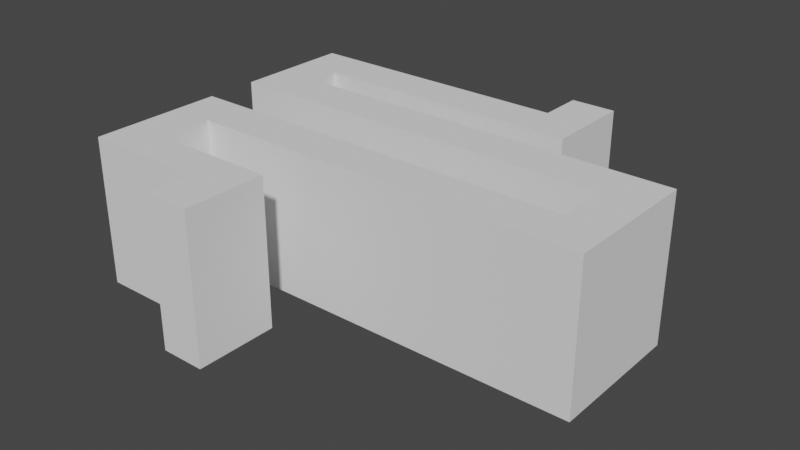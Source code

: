 # Source: MPath.blend  (saved by Blender 2.81.16; exported with 4.5.12 LTS)
import bpy
from mathutils import Matrix  # noqa: F401  (used for matrix-valued properties, if any)

bpy.ops.wm.read_factory_settings(use_empty=True)
scene = bpy.context.scene
scene.name = 'Scene'

# ---- collections
col_collection = bpy.data.collections.new('Collection'); scene.collection.children.link(col_collection)

# ---- world
world_world = bpy.data.worlds.new('World'); scene.world = world_world
world_world.use_nodes = True; world_world.node_tree.nodes.clear()
_N = world_world.node_tree.nodes; _L = world_world.node_tree.links
n0 = _N.new('ShaderNodeOutputWorld'); n0.name = 'World Output'; n0.location = (300, 300)
n1 = _N.new('ShaderNodeBackground'); n1.name = 'Background'; n1.location = (10, 300)
n1.inputs[0].default_value = (0.05088, 0.05088, 0.05088, 1.0)
_L.new(n1.outputs[0], n0.inputs[0])
n0.is_active_output = True
world_world.color = (0.05088, 0.05088, 0.05088)
world_world.use_sun_shadow = False
world_world.sun_shadow_jitter_overblur = 0.0

# ---- meshes
me_cube_007 = bpy.data.meshes.new('Cube.007')
me_cube_007.from_pydata([(-0.363, -2.623, -1.0), (-0.363, -2.623, 1.0), (-0.363, -1.5, -1.0), (-0.363, -1.5, 1.0), (-0.1955, -2.623, -1.0), (-0.1955, -2.623, 1.0), (-0.1955, -1.5, -1.0), (-0.1955, -1.5, 1.0), (-0.363, -2.0, -1.0), (-0.363, -2.0, 1.0), (-0.1955, -2.0, -1.0), (-0.1955, -2.0, 1.0), (-0.8377, -2.0, 1.0), (-0.8377, -1.5, 1.0), (-0.8377, -1.5, -1.0), (-0.8377, -2.0, -1.0), (-0.6701, -2.0, -1.0), (-0.6701, -1.5, -1.0), (-0.6701, -2.0, 1.0), (-0.6701, -1.5, 1.0), (-0.8377, -0.2, 1.0), (-0.8377, -0.2, -1.0), (-0.6701, -0.2, 1.0), (-0.6701, -0.2, -1.0), (-0.8377, -0.8, -1.0), (-0.6701, -0.8, -1.0), (-0.6701, -0.8, 1.0), (-0.8377, -0.8, 1.0), (0.8377, -0.2, -1.0), (0.8377, -0.2, 1.0), (0.8377, -0.8, 1.0), (0.8377, -0.8, -1.0), (0.6701, -0.2, 1.0), (0.6701, -0.2, -1.0), (0.6701, -0.8, -1.0), (0.6701, -0.8, 1.0), (0.8377, 1.1, -1.0), (0.8377, 1.1, 1.0), (0.6701, 1.1, 1.0), (0.6701, 1.1, -1.0), (0.8377, 0.5, -1.0), (0.8377, 0.5, 1.0), (0.6701, 0.5, -1.0), (0.6701, 0.5, 1.0), (-0.8377, 1.1, 1.0), (-0.8377, 1.1, -1.0), (-0.8377, 0.5, -1.0), (-0.8377, 0.5, 1.0), (-0.6701, 0.5, -1.0), (-0.6701, 1.1, -1.0), (-0.6701, 1.1, 1.0), (-0.6701, 0.5, 1.0), (-0.8377, 2.1, 1.0), (-0.8377, 2.1, -1.0), (-0.6701, 2.1, 1.0), (-0.6701, 2.1, -1.0), (-0.6701, 1.5, 1.0), (-0.8377, 1.5, 1.0), (-0.6701, 1.5, -1.0), (-0.8377, 1.5, -1.0), (0.363, 2.1, -1.0), (0.363, 2.1, 1.0), (0.363, 1.5, 1.0), (0.363, 1.5, -1.0), (0.1955, 2.1, 1.0), (0.1955, 2.1, -1.0), (0.1955, 1.5, -1.0), (0.1955, 1.5, 1.0), (0.363, 2.697, -1.0), (0.363, 2.697, 1.0), (0.1955, 2.697, 1.0), (0.1955, 2.697, -1.0)], [], [(17, 16, 15, 14), (2, 3, 7, 6), (10, 11, 5, 4), (4, 5, 1, 0), (8, 10, 4, 0), (11, 9, 1, 5), (7, 3, 9, 11), (2, 6, 10, 8), (6, 7, 11, 10), (0, 1, 9, 8), (15, 12, 13, 14), (16, 18, 12, 15), (18, 19, 13, 12), (25, 24, 21, 23), (3, 2, 17, 19), (9, 3, 19, 18), (8, 9, 18, 16), (2, 8, 16, 17), (22, 23, 21, 20), (27, 26, 22, 20), (24, 27, 20, 21), (41, 40, 36, 37), (19, 17, 25, 26), (14, 13, 27, 24), (13, 19, 26, 27), (17, 14, 24, 25), (30, 31, 28, 29), (35, 34, 31, 30), (32, 35, 30, 29), (34, 33, 28, 31), (25, 23, 33, 34), (22, 26, 35, 32), (26, 25, 34, 35), (23, 22, 32, 33), (39, 38, 37, 36), (40, 42, 39, 36), (43, 41, 37, 38), (49, 48, 46, 45), (33, 32, 43, 42), (32, 29, 41, 43), (28, 33, 42, 40), (29, 28, 40, 41), (46, 47, 44, 45), (51, 50, 44, 47), (57, 56, 54, 52), (48, 51, 47, 46), (42, 43, 51, 48), (38, 39, 49, 50), (43, 38, 50, 51), (39, 42, 48, 49), (54, 55, 53, 52), (61, 60, 68, 69), (59, 57, 52, 53), (58, 59, 53, 55), (49, 45, 59, 58), (45, 44, 57, 59), (50, 49, 58, 56), (44, 50, 56, 57), (62, 63, 60, 61), (67, 66, 63, 62), (66, 65, 60, 63), (64, 67, 62, 61), (54, 56, 67, 64), (58, 55, 65, 66), (56, 58, 66, 67), (55, 54, 64, 65), (71, 70, 69, 68), (60, 65, 71, 68), (64, 61, 69, 70), (65, 64, 70, 71)])
_uv = me_cube_007.uv_layers.new(name='UVMap')
_uv.uv.foreach_set('vector', [0.125, 0.5, 0.125, 0.6114, 0.125, 0.6114, 0.125, 0.5, 0.375, 0.25, 0.625, 0.25, 0.625, 0.5, 0.375, 0.5, 0.375, 0.6114, 0.625, 0.6114, 0.625, 0.75, 0.375, 0.75, 0.375, 0.75, 0.625, 0.75, 0.625, 1.0, 0.375, 1.0, 0.125, 0.6114, 0.375, 0.6114, 0.375, 0.75, 0.125, 0.75, 0.625, 0.6114, 0.875, 0.6114, 0.875, 0.75, 0.625, 0.75, 0.625, 0.5, 0.875, 0.5, 0.875, 0.6114, 0.625, 0.6114, 0.125, 0.5, 0.375, 0.5, 0.375, 0.6114, 0.125, 0.6114, 0.375, 0.5, 0.625, 0.5, 0.625, 0.6114, 0.375, 0.6114, 0.375, 0.0, 0.625, 0.0, 0.625, 0.1386, 0.375, 0.1386, 0.375, 0.1386, 0.625, 0.1386, 0.625, 0.25, 0.375, 0.25, 0.375, 0.1386, 0.625, 0.1386, 0.625, 0.1386, 0.375, 0.1386, 0.875, 0.6114, 0.875, 0.5, 0.875, 0.5, 0.875, 0.6114, 0.125, 0.5, 0.125, 0.5, 0.125, 0.5, 0.125, 0.5, 0.625, 0.25, 0.375, 0.25, 0.375, 0.25, 0.625, 0.25, 0.875, 0.6114, 0.875, 0.5, 0.875, 0.5, 0.875, 0.6114, 0.375, 0.1386, 0.625, 0.1386, 0.625, 0.1386, 0.375, 0.1386, 0.125, 0.5, 0.125, 0.6114, 0.125, 0.6114, 0.125, 0.5, 0.625, 0.25, 0.375, 0.25, 0.375, 0.25, 0.625, 0.25, 0.875, 0.5, 0.875, 0.5, 0.875, 0.5, 0.875, 0.5, 0.375, 0.25, 0.625, 0.25, 0.625, 0.25, 0.375, 0.25, 0.625, 0.25, 0.375, 0.25, 0.375, 0.25, 0.625, 0.25, 0.625, 0.25, 0.375, 0.25, 0.375, 0.25, 0.625, 0.25, 0.375, 0.25, 0.625, 0.25, 0.625, 0.25, 0.375, 0.25, 0.875, 0.5, 0.875, 0.5, 0.875, 0.5, 0.875, 0.5, 0.125, 0.5, 0.125, 0.5, 0.125, 0.5, 0.125, 0.5, 0.625, 0.25, 0.375, 0.25, 0.375, 0.25, 0.625, 0.25, 0.625, 0.25, 0.375, 0.25, 0.375, 0.25, 0.625, 0.25, 0.875, 0.5, 0.875, 0.5, 0.875, 0.5, 0.875, 0.5, 0.125, 0.5, 0.125, 0.5, 0.125, 0.5, 0.125, 0.5, 0.125, 0.5, 0.125, 0.5, 0.125, 0.5, 0.125, 0.5, 0.875, 0.5, 0.875, 0.5, 0.875, 0.5, 0.875, 0.5, 0.625, 0.25, 0.375, 0.25, 0.375, 0.25, 0.625, 0.25, 0.375, 0.25, 0.625, 0.25, 0.625, 0.25, 0.375, 0.25, 0.375, 0.25, 0.625, 0.25, 0.625, 0.25, 0.375, 0.25, 0.125, 0.5, 0.125, 0.5, 0.125, 0.5, 0.125, 0.5, 0.875, 0.5, 0.875, 0.5, 0.875, 0.5, 0.875, 0.5, 0.125, 0.5, 0.125, 0.5, 0.125, 0.5, 0.125, 0.5, 0.375, 0.25, 0.625, 0.25, 0.625, 0.25, 0.375, 0.25, 0.875, 0.5, 0.875, 0.5, 0.875, 0.5, 0.875, 0.5, 0.125, 0.5, 0.125, 0.5, 0.125, 0.5, 0.125, 0.5, 0.625, 0.25, 0.375, 0.25, 0.375, 0.25, 0.625, 0.25, 0.375, 0.25, 0.625, 0.25, 0.625, 0.25, 0.375, 0.25, 0.875, 0.5, 0.875, 0.5, 0.875, 0.5, 0.875, 0.5, 0.875, 0.5, 0.875, 0.5, 0.875, 0.5, 0.875, 0.5, 0.375, 0.25, 0.625, 0.25, 0.625, 0.25, 0.375, 0.25, 0.375, 0.25, 0.625, 0.25, 0.625, 0.25, 0.375, 0.25, 0.625, 0.25, 0.375, 0.25, 0.375, 0.25, 0.625, 0.25, 0.875, 0.5, 0.875, 0.5, 0.875, 0.5, 0.875, 0.5, 0.125, 0.5, 0.125, 0.5, 0.125, 0.5, 0.125, 0.5, 0.625, 0.25, 0.375, 0.25, 0.375, 0.25, 0.625, 0.25, 0.625, 0.25, 0.375, 0.25, 0.375, 0.25, 0.625, 0.25, 0.375, 0.25, 0.625, 0.25, 0.625, 0.25, 0.375, 0.25, 0.125, 0.5, 0.125, 0.5, 0.125, 0.5, 0.125, 0.5, 0.125, 0.5, 0.125, 0.5, 0.125, 0.5, 0.125, 0.5, 0.375, 0.25, 0.625, 0.25, 0.625, 0.25, 0.375, 0.25, 0.625, 0.25, 0.375, 0.25, 0.375, 0.25, 0.625, 0.25, 0.875, 0.5, 0.875, 0.5, 0.875, 0.5, 0.875, 0.5, 0.625, 0.25, 0.375, 0.25, 0.375, 0.25, 0.625, 0.25, 0.625, 0.25, 0.375, 0.25, 0.375, 0.25, 0.625, 0.25, 0.125, 0.5, 0.125, 0.5, 0.125, 0.5, 0.125, 0.5, 0.875, 0.5, 0.875, 0.5, 0.875, 0.5, 0.875, 0.5, 0.875, 0.5, 0.875, 0.5, 0.875, 0.5, 0.875, 0.5, 0.125, 0.5, 0.125, 0.5, 0.125, 0.5, 0.125, 0.5, 0.625, 0.25, 0.375, 0.25, 0.375, 0.25, 0.625, 0.25, 0.375, 0.25, 0.625, 0.25, 0.625, 0.25, 0.375, 0.25, 0.375, 0.25, 0.625, 0.25, 0.625, 0.25, 0.375, 0.25, 0.125, 0.5, 0.125, 0.5, 0.125, 0.5, 0.125, 0.5, 0.875, 0.5, 0.875, 0.5, 0.875, 0.5, 0.875, 0.5, 0.375, 0.25, 0.625, 0.25, 0.625, 0.25, 0.375, 0.25])
me_cube_007.use_remesh_fix_poles = True
me_cube_007.use_remesh_preserve_attributes = False
me_cube_007.use_mirror_vertex_groups = False
me_cube_007.update()

# ---- objects
ob_path = bpy.data.objects.new('path', me_cube_007)

# ---- transforms, parenting, visibility, modifiers, constraints
ob_path.location = (0.0, 0.0, 0.0)
ob_path.scale = (3.581, 1.0, 1.0)
ob_path.lineart.crease_threshold = 0.0

# ---- collection membership
col_collection.objects.link(ob_path)

# ---- scene / render settings (as saved in the file)
scene.frame_start = 1; scene.frame_end = 250; scene.frame_set(1)
scene.render.engine = 'BLENDER_EEVEE_NEXT'
scene.cycles.use_denoising = False
scene.cycles.samples = 128
scene.cycles.sampling_pattern = 'TABULATED_SOBOL'
scene.cycles.use_adaptive_sampling = False
scene.cycles.use_light_tree = False
scene.view_settings.view_transform = 'Filmic'
bpy.context.view_layer.update()

# ---- added for rendering (the .blend has no active camera and no usable light): camera, sun
cam_auto = bpy.data.cameras.new('AutoCamera')
cam_auto.lens = 50.0
cam_auto.sensor_width = 36.0
cam_auto.clip_end = 1000.0
ob_auto_camera = bpy.data.objects.new('AutoCamera', cam_auto)
scene.collection.objects.link(ob_auto_camera)
ob_auto_camera.location = (7.64695, -9.13945, 6.11756)
ob_auto_camera.rotation_euler = (1.09748, -7.21219e-08, 0.694738)
scene.camera = ob_auto_camera
light_auto_sun = bpy.data.lights.new('AutoSun', 'SUN')
light_auto_sun.energy = 3.0
light_auto_sun.angle = 0.0523599
ob_auto_sun = bpy.data.objects.new('AutoSun', light_auto_sun)
scene.collection.objects.link(ob_auto_sun)
ob_auto_sun.rotation_euler = (0.872665, 0.174533, 0.523599)
bpy.context.view_layer.update()
